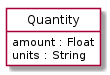

The diagram above was rendered by PlantUML. Its source (embedded in the PNG):
@startuml
hide circle
hide methods
hide stereotype
show <<Enumeration>> stereotype
skinparam class {
   BackgroundColor<<Enumeration>> #E6F5F7
   BackgroundColor<<Ref>> #FFFFE0
   BackgroundColor<<Pivot>> #FFFFFFF
   BackgroundColor<<SimpleType>> #E2F0DA
   BackgroundColor #FCF2E3
}

class Quantity <<Pivot>> {
    amount : Float
    units : String
}


@enduml